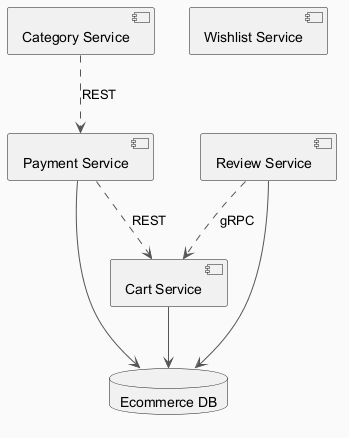

The diagram above was rendered by PlantUML. Its source (embedded in the PNG):
@startuml
skinparam backgroundColor #FAFAFA
skinparam classBackgroundColor #FFF3E0
skinparam classBorderColor #E65100
skinparam ArrowColor #555555
component "Category Service" as C_CategoryService
component "Wishlist Service" as C_WishlistService
component "Review Service" as C_ReviewService
component "Cart Service" as C_CartService
component "Payment Service" as C_PaymentService
database "Ecommerce DB" as DB_ecommerce
C_ReviewService --> DB_ecommerce
C_CartService --> DB_ecommerce
C_PaymentService --> DB_ecommerce
C_CategoryService ..> C_PaymentService : REST
C_ReviewService ..> C_CartService : gRPC
C_PaymentService ..> C_CartService : REST
@enduml